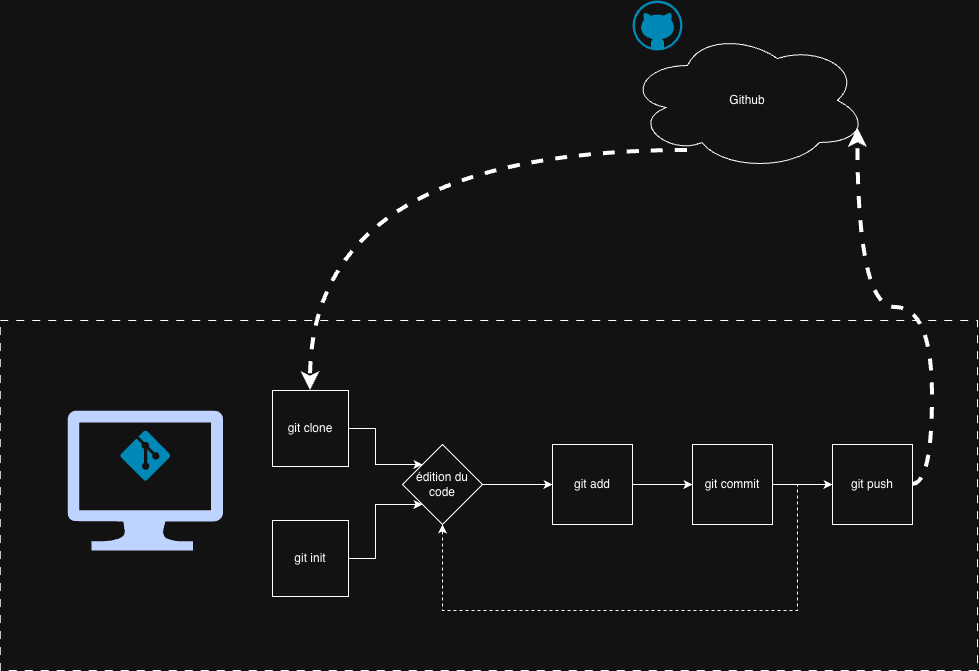

The diagram above was exported from draw.io. Its source (the exported page's mxGraphModel, read from the mxfile embedded in the PNG):
<mxGraphModel dx="2066" dy="1185" grid="1" gridSize="10" guides="1" tooltips="1" connect="1" arrows="1" fold="1" page="1" pageScale="1" pageWidth="1169" pageHeight="827" math="0" shadow="0">
  <root>
    <mxCell id="0" />
    <mxCell id="1" parent="0" />
    <mxCell id="yrI0F0h0zK_Pa3sIF_eX-23" parent="1" style="rounded=0;whiteSpace=wrap;html=1;fillColor=none;strokeWidth=1;dashed=1;dashPattern=8 8;" value="" vertex="1">
      <mxGeometry height="350" width="977.22" x="102.78" y="440" as="geometry" />
    </mxCell>
    <mxCell id="yrI0F0h0zK_Pa3sIF_eX-14" edge="1" parent="1" source="yrI0F0h0zK_Pa3sIF_eX-1" style="edgeStyle=orthogonalEdgeStyle;rounded=0;orthogonalLoop=1;jettySize=auto;html=1;entryX=0;entryY=1;entryDx=0;entryDy=0;" target="yrI0F0h0zK_Pa3sIF_eX-3">
      <mxGeometry relative="1" as="geometry" />
    </mxCell>
    <mxCell id="yrI0F0h0zK_Pa3sIF_eX-1" parent="1" style="whiteSpace=wrap;html=1;aspect=fixed;" value="git init" vertex="1">
      <mxGeometry height="76" width="76" x="375" y="640" as="geometry" />
    </mxCell>
    <mxCell id="yrI0F0h0zK_Pa3sIF_eX-13" edge="1" parent="1" source="yrI0F0h0zK_Pa3sIF_eX-2" style="edgeStyle=orthogonalEdgeStyle;rounded=0;orthogonalLoop=1;jettySize=auto;html=1;entryX=0;entryY=0;entryDx=0;entryDy=0;" target="yrI0F0h0zK_Pa3sIF_eX-3">
      <mxGeometry relative="1" as="geometry" />
    </mxCell>
    <mxCell id="yrI0F0h0zK_Pa3sIF_eX-2" parent="1" style="whiteSpace=wrap;html=1;aspect=fixed;" value="git clone" vertex="1">
      <mxGeometry height="76" width="76" x="375" y="510" as="geometry" />
    </mxCell>
    <mxCell id="yrI0F0h0zK_Pa3sIF_eX-10" edge="1" parent="1" source="yrI0F0h0zK_Pa3sIF_eX-3" style="edgeStyle=orthogonalEdgeStyle;rounded=0;orthogonalLoop=1;jettySize=auto;html=1;" target="yrI0F0h0zK_Pa3sIF_eX-4">
      <mxGeometry relative="1" as="geometry" />
    </mxCell>
    <mxCell id="yrI0F0h0zK_Pa3sIF_eX-3" parent="1" style="rhombus;whiteSpace=wrap;html=1;" value="édition du code" vertex="1">
      <mxGeometry height="80" width="80" x="505" y="564" as="geometry" />
    </mxCell>
    <mxCell id="yrI0F0h0zK_Pa3sIF_eX-11" edge="1" parent="1" source="yrI0F0h0zK_Pa3sIF_eX-4" style="edgeStyle=orthogonalEdgeStyle;rounded=0;orthogonalLoop=1;jettySize=auto;html=1;" target="yrI0F0h0zK_Pa3sIF_eX-5">
      <mxGeometry relative="1" as="geometry" />
    </mxCell>
    <mxCell id="yrI0F0h0zK_Pa3sIF_eX-4" parent="1" style="whiteSpace=wrap;html=1;aspect=fixed;" value="git add" vertex="1">
      <mxGeometry height="80" width="80" x="655" y="564" as="geometry" />
    </mxCell>
    <mxCell id="yrI0F0h0zK_Pa3sIF_eX-12" edge="1" parent="1" source="yrI0F0h0zK_Pa3sIF_eX-5" style="edgeStyle=orthogonalEdgeStyle;rounded=0;orthogonalLoop=1;jettySize=auto;html=1;" target="yrI0F0h0zK_Pa3sIF_eX-6">
      <mxGeometry relative="1" as="geometry" />
    </mxCell>
    <mxCell id="yrI0F0h0zK_Pa3sIF_eX-24" edge="1" parent="1" source="yrI0F0h0zK_Pa3sIF_eX-5" style="edgeStyle=orthogonalEdgeStyle;rounded=0;orthogonalLoop=1;jettySize=auto;html=1;entryX=0.5;entryY=1;entryDx=0;entryDy=0;dashed=1;" target="yrI0F0h0zK_Pa3sIF_eX-3">
      <mxGeometry relative="1" as="geometry">
        <Array as="points">
          <mxPoint x="900" y="604" />
          <mxPoint x="900" y="730" />
          <mxPoint x="545" y="730" />
        </Array>
      </mxGeometry>
    </mxCell>
    <mxCell id="yrI0F0h0zK_Pa3sIF_eX-5" parent="1" style="whiteSpace=wrap;html=1;aspect=fixed;" value="git commit" vertex="1">
      <mxGeometry height="80" width="80" x="795" y="564" as="geometry" />
    </mxCell>
    <mxCell id="yrI0F0h0zK_Pa3sIF_eX-6" parent="1" style="whiteSpace=wrap;html=1;aspect=fixed;" value="git push" vertex="1">
      <mxGeometry height="80" width="80" x="935" y="564" as="geometry" />
    </mxCell>
    <mxCell id="yrI0F0h0zK_Pa3sIF_eX-15" parent="1" style="ellipse;shape=cloud;whiteSpace=wrap;html=1;" value="Github" vertex="1">
      <mxGeometry height="140" width="240" x="730" y="150" as="geometry" />
    </mxCell>
    <mxCell id="yrI0F0h0zK_Pa3sIF_eX-16" parent="1" style="sketch=0;aspect=fixed;pointerEvents=1;shadow=0;dashed=0;html=1;strokeColor=none;labelPosition=center;verticalLabelPosition=bottom;verticalAlign=top;align=center;fillColor=#00188D;shape=mxgraph.azure.computer" value="" vertex="1">
      <mxGeometry height="140" width="155.56" x="170" y="530" as="geometry" />
    </mxCell>
    <mxCell id="yrI0F0h0zK_Pa3sIF_eX-17" parent="1" style="verticalLabelPosition=bottom;html=1;verticalAlign=top;align=center;strokeColor=none;fillColor=#00BEF2;shape=mxgraph.azure.git_repository;" value="" vertex="1">
      <mxGeometry height="50" width="50" x="222.78" y="550" as="geometry" />
    </mxCell>
    <mxCell id="yrI0F0h0zK_Pa3sIF_eX-18" parent="1" style="verticalLabelPosition=bottom;html=1;verticalAlign=top;align=center;strokeColor=none;fillColor=#00BEF2;shape=mxgraph.azure.github_code;pointerEvents=1;" value="" vertex="1">
      <mxGeometry height="50" width="50" x="735" y="120" as="geometry" />
    </mxCell>
    <mxCell id="yrI0F0h0zK_Pa3sIF_eX-21" edge="1" parent="1" source="yrI0F0h0zK_Pa3sIF_eX-6" style="edgeStyle=orthogonalEdgeStyle;rounded=0;orthogonalLoop=1;jettySize=auto;html=1;entryX=0.96;entryY=0.7;entryDx=0;entryDy=0;entryPerimeter=0;strokeColor=default;exitX=1;exitY=0.5;exitDx=0;exitDy=0;curved=1;strokeWidth=4;dashed=1;" target="yrI0F0h0zK_Pa3sIF_eX-15">
      <mxGeometry relative="1" as="geometry" />
    </mxCell>
    <mxCell id="yrI0F0h0zK_Pa3sIF_eX-22" edge="1" parent="1" source="yrI0F0h0zK_Pa3sIF_eX-15" style="edgeStyle=orthogonalEdgeStyle;rounded=0;orthogonalLoop=1;jettySize=auto;html=1;entryX=0.5;entryY=0;entryDx=0;entryDy=0;exitX=0.25;exitY=0.857;exitDx=0;exitDy=0;curved=1;strokeWidth=4;dashed=1;exitPerimeter=0;" target="yrI0F0h0zK_Pa3sIF_eX-2">
      <mxGeometry relative="1" as="geometry" />
    </mxCell>
  </root>
</mxGraphModel>